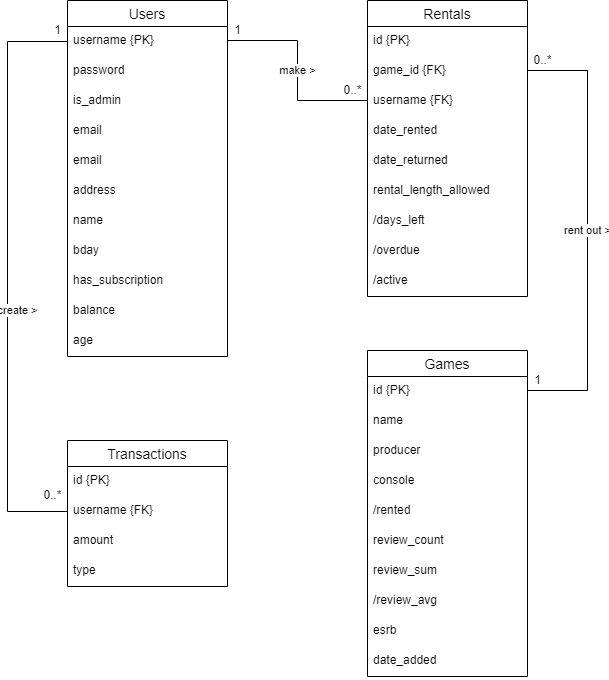

The diagram above was exported from draw.io. Its source (the exported page's mxGraphModel, read from the mxfile embedded in the PNG):
<mxGraphModel dx="823" dy="429" grid="1" gridSize="10" guides="1" tooltips="1" connect="1" arrows="1" fold="1" page="1" pageScale="1" pageWidth="827" pageHeight="1169" math="0" shadow="0">
  <root>
    <mxCell id="0" />
    <mxCell id="1" parent="0" />
    <mxCell id="Uaxob8GtzmTW7Dc8kDde-1" value="Users" style="swimlane;fontStyle=0;childLayout=stackLayout;horizontal=1;startSize=26;horizontalStack=0;resizeParent=1;resizeParentMax=0;resizeLast=0;collapsible=1;marginBottom=0;align=center;fontSize=14;" parent="1" vertex="1">
      <mxGeometry x="140" y="90" width="160" height="356" as="geometry" />
    </mxCell>
    <mxCell id="Uaxob8GtzmTW7Dc8kDde-2" value="username {PK}" style="text;strokeColor=none;fillColor=none;spacingLeft=4;spacingRight=4;overflow=hidden;rotatable=0;points=[[0,0.5],[1,0.5]];portConstraint=eastwest;fontSize=12;" parent="Uaxob8GtzmTW7Dc8kDde-1" vertex="1">
      <mxGeometry y="26" width="160" height="30" as="geometry" />
    </mxCell>
    <mxCell id="Uaxob8GtzmTW7Dc8kDde-3" value="password" style="text;strokeColor=none;fillColor=none;spacingLeft=4;spacingRight=4;overflow=hidden;rotatable=0;points=[[0,0.5],[1,0.5]];portConstraint=eastwest;fontSize=12;" parent="Uaxob8GtzmTW7Dc8kDde-1" vertex="1">
      <mxGeometry y="56" width="160" height="30" as="geometry" />
    </mxCell>
    <mxCell id="Uaxob8GtzmTW7Dc8kDde-4" value="is_admin" style="text;strokeColor=none;fillColor=none;spacingLeft=4;spacingRight=4;overflow=hidden;rotatable=0;points=[[0,0.5],[1,0.5]];portConstraint=eastwest;fontSize=12;" parent="Uaxob8GtzmTW7Dc8kDde-1" vertex="1">
      <mxGeometry y="86" width="160" height="30" as="geometry" />
    </mxCell>
    <mxCell id="Uaxob8GtzmTW7Dc8kDde-5" value="email" style="text;strokeColor=none;fillColor=none;spacingLeft=4;spacingRight=4;overflow=hidden;rotatable=0;points=[[0,0.5],[1,0.5]];portConstraint=eastwest;fontSize=12;" parent="Uaxob8GtzmTW7Dc8kDde-1" vertex="1">
      <mxGeometry y="116" width="160" height="30" as="geometry" />
    </mxCell>
    <mxCell id="HdJ5t35e6dm5Y2fqeCtE-3" value="email" style="text;strokeColor=none;fillColor=none;spacingLeft=4;spacingRight=4;overflow=hidden;rotatable=0;points=[[0,0.5],[1,0.5]];portConstraint=eastwest;fontSize=12;" vertex="1" parent="Uaxob8GtzmTW7Dc8kDde-1">
      <mxGeometry y="146" width="160" height="30" as="geometry" />
    </mxCell>
    <mxCell id="Uaxob8GtzmTW7Dc8kDde-6" value="address" style="text;strokeColor=none;fillColor=none;spacingLeft=4;spacingRight=4;overflow=hidden;rotatable=0;points=[[0,0.5],[1,0.5]];portConstraint=eastwest;fontSize=12;" parent="Uaxob8GtzmTW7Dc8kDde-1" vertex="1">
      <mxGeometry y="176" width="160" height="30" as="geometry" />
    </mxCell>
    <mxCell id="Uaxob8GtzmTW7Dc8kDde-7" value="name" style="text;strokeColor=none;fillColor=none;spacingLeft=4;spacingRight=4;overflow=hidden;rotatable=0;points=[[0,0.5],[1,0.5]];portConstraint=eastwest;fontSize=12;" parent="Uaxob8GtzmTW7Dc8kDde-1" vertex="1">
      <mxGeometry y="206" width="160" height="30" as="geometry" />
    </mxCell>
    <mxCell id="Uaxob8GtzmTW7Dc8kDde-8" value="bday" style="text;strokeColor=none;fillColor=none;spacingLeft=4;spacingRight=4;overflow=hidden;rotatable=0;points=[[0,0.5],[1,0.5]];portConstraint=eastwest;fontSize=12;" parent="Uaxob8GtzmTW7Dc8kDde-1" vertex="1">
      <mxGeometry y="236" width="160" height="30" as="geometry" />
    </mxCell>
    <mxCell id="Uaxob8GtzmTW7Dc8kDde-9" value="has_subscription" style="text;strokeColor=none;fillColor=none;spacingLeft=4;spacingRight=4;overflow=hidden;rotatable=0;points=[[0,0.5],[1,0.5]];portConstraint=eastwest;fontSize=12;" parent="Uaxob8GtzmTW7Dc8kDde-1" vertex="1">
      <mxGeometry y="266" width="160" height="30" as="geometry" />
    </mxCell>
    <mxCell id="Uaxob8GtzmTW7Dc8kDde-11" value="balance" style="text;strokeColor=none;fillColor=none;spacingLeft=4;spacingRight=4;overflow=hidden;rotatable=0;points=[[0,0.5],[1,0.5]];portConstraint=eastwest;fontSize=12;" parent="Uaxob8GtzmTW7Dc8kDde-1" vertex="1">
      <mxGeometry y="296" width="160" height="30" as="geometry" />
    </mxCell>
    <mxCell id="Uaxob8GtzmTW7Dc8kDde-10" value="age" style="text;strokeColor=none;fillColor=none;spacingLeft=4;spacingRight=4;overflow=hidden;rotatable=0;points=[[0,0.5],[1,0.5]];portConstraint=eastwest;fontSize=12;" parent="Uaxob8GtzmTW7Dc8kDde-1" vertex="1">
      <mxGeometry y="326" width="160" height="30" as="geometry" />
    </mxCell>
    <mxCell id="Uaxob8GtzmTW7Dc8kDde-12" value="Games" style="swimlane;fontStyle=0;childLayout=stackLayout;horizontal=1;startSize=26;horizontalStack=0;resizeParent=1;resizeParentMax=0;resizeLast=0;collapsible=1;marginBottom=0;align=center;fontSize=14;" parent="1" vertex="1">
      <mxGeometry x="440" y="440" width="160" height="326" as="geometry" />
    </mxCell>
    <mxCell id="Uaxob8GtzmTW7Dc8kDde-13" value="id {PK}" style="text;strokeColor=none;fillColor=none;spacingLeft=4;spacingRight=4;overflow=hidden;rotatable=0;points=[[0,0.5],[1,0.5]];portConstraint=eastwest;fontSize=12;" parent="Uaxob8GtzmTW7Dc8kDde-12" vertex="1">
      <mxGeometry y="26" width="160" height="30" as="geometry" />
    </mxCell>
    <mxCell id="Uaxob8GtzmTW7Dc8kDde-14" value="name" style="text;strokeColor=none;fillColor=none;spacingLeft=4;spacingRight=4;overflow=hidden;rotatable=0;points=[[0,0.5],[1,0.5]];portConstraint=eastwest;fontSize=12;" parent="Uaxob8GtzmTW7Dc8kDde-12" vertex="1">
      <mxGeometry y="56" width="160" height="30" as="geometry" />
    </mxCell>
    <mxCell id="Uaxob8GtzmTW7Dc8kDde-15" value="producer" style="text;strokeColor=none;fillColor=none;spacingLeft=4;spacingRight=4;overflow=hidden;rotatable=0;points=[[0,0.5],[1,0.5]];portConstraint=eastwest;fontSize=12;" parent="Uaxob8GtzmTW7Dc8kDde-12" vertex="1">
      <mxGeometry y="86" width="160" height="30" as="geometry" />
    </mxCell>
    <mxCell id="Uaxob8GtzmTW7Dc8kDde-18" value="console" style="text;strokeColor=none;fillColor=none;spacingLeft=4;spacingRight=4;overflow=hidden;rotatable=0;points=[[0,0.5],[1,0.5]];portConstraint=eastwest;fontSize=12;" parent="Uaxob8GtzmTW7Dc8kDde-12" vertex="1">
      <mxGeometry y="116" width="160" height="30" as="geometry" />
    </mxCell>
    <mxCell id="Uaxob8GtzmTW7Dc8kDde-17" value="/rented" style="text;strokeColor=none;fillColor=none;spacingLeft=4;spacingRight=4;overflow=hidden;rotatable=0;points=[[0,0.5],[1,0.5]];portConstraint=eastwest;fontSize=12;" parent="Uaxob8GtzmTW7Dc8kDde-12" vertex="1">
      <mxGeometry y="146" width="160" height="30" as="geometry" />
    </mxCell>
    <mxCell id="Uaxob8GtzmTW7Dc8kDde-16" value="review_count" style="text;strokeColor=none;fillColor=none;spacingLeft=4;spacingRight=4;overflow=hidden;rotatable=0;points=[[0,0.5],[1,0.5]];portConstraint=eastwest;fontSize=12;" parent="Uaxob8GtzmTW7Dc8kDde-12" vertex="1">
      <mxGeometry y="176" width="160" height="30" as="geometry" />
    </mxCell>
    <mxCell id="YUKA794J5v5pgu7p6OX7-1" value="review_sum" style="text;strokeColor=none;fillColor=none;spacingLeft=4;spacingRight=4;overflow=hidden;rotatable=0;points=[[0,0.5],[1,0.5]];portConstraint=eastwest;fontSize=12;" parent="Uaxob8GtzmTW7Dc8kDde-12" vertex="1">
      <mxGeometry y="206" width="160" height="30" as="geometry" />
    </mxCell>
    <mxCell id="YUKA794J5v5pgu7p6OX7-2" value="/review_avg" style="text;strokeColor=none;fillColor=none;spacingLeft=4;spacingRight=4;overflow=hidden;rotatable=0;points=[[0,0.5],[1,0.5]];portConstraint=eastwest;fontSize=12;" parent="Uaxob8GtzmTW7Dc8kDde-12" vertex="1">
      <mxGeometry y="236" width="160" height="30" as="geometry" />
    </mxCell>
    <mxCell id="Uaxob8GtzmTW7Dc8kDde-20" value="esrb" style="text;strokeColor=none;fillColor=none;spacingLeft=4;spacingRight=4;overflow=hidden;rotatable=0;points=[[0,0.5],[1,0.5]];portConstraint=eastwest;fontSize=12;" parent="Uaxob8GtzmTW7Dc8kDde-12" vertex="1">
      <mxGeometry y="266" width="160" height="30" as="geometry" />
    </mxCell>
    <mxCell id="Uaxob8GtzmTW7Dc8kDde-21" value="date_added" style="text;strokeColor=none;fillColor=none;spacingLeft=4;spacingRight=4;overflow=hidden;rotatable=0;points=[[0,0.5],[1,0.5]];portConstraint=eastwest;fontSize=12;" parent="Uaxob8GtzmTW7Dc8kDde-12" vertex="1">
      <mxGeometry y="296" width="160" height="30" as="geometry" />
    </mxCell>
    <mxCell id="Uaxob8GtzmTW7Dc8kDde-22" value="Rentals" style="swimlane;fontStyle=0;childLayout=stackLayout;horizontal=1;startSize=26;horizontalStack=0;resizeParent=1;resizeParentMax=0;resizeLast=0;collapsible=1;marginBottom=0;align=center;fontSize=14;" parent="1" vertex="1">
      <mxGeometry x="440" y="90" width="160" height="296" as="geometry" />
    </mxCell>
    <mxCell id="Uaxob8GtzmTW7Dc8kDde-23" value="id {PK}" style="text;strokeColor=none;fillColor=none;spacingLeft=4;spacingRight=4;overflow=hidden;rotatable=0;points=[[0,0.5],[1,0.5]];portConstraint=eastwest;fontSize=12;" parent="Uaxob8GtzmTW7Dc8kDde-22" vertex="1">
      <mxGeometry y="26" width="160" height="30" as="geometry" />
    </mxCell>
    <mxCell id="Uaxob8GtzmTW7Dc8kDde-24" value="game_id {FK}" style="text;strokeColor=none;fillColor=none;spacingLeft=4;spacingRight=4;overflow=hidden;rotatable=0;points=[[0,0.5],[1,0.5]];portConstraint=eastwest;fontSize=12;" parent="Uaxob8GtzmTW7Dc8kDde-22" vertex="1">
      <mxGeometry y="56" width="160" height="30" as="geometry" />
    </mxCell>
    <mxCell id="Uaxob8GtzmTW7Dc8kDde-25" value="username {FK}" style="text;strokeColor=none;fillColor=none;spacingLeft=4;spacingRight=4;overflow=hidden;rotatable=0;points=[[0,0.5],[1,0.5]];portConstraint=eastwest;fontSize=12;" parent="Uaxob8GtzmTW7Dc8kDde-22" vertex="1">
      <mxGeometry y="86" width="160" height="30" as="geometry" />
    </mxCell>
    <mxCell id="Uaxob8GtzmTW7Dc8kDde-31" value="date_rented" style="text;strokeColor=none;fillColor=none;spacingLeft=4;spacingRight=4;overflow=hidden;rotatable=0;points=[[0,0.5],[1,0.5]];portConstraint=eastwest;fontSize=12;" parent="Uaxob8GtzmTW7Dc8kDde-22" vertex="1">
      <mxGeometry y="116" width="160" height="30" as="geometry" />
    </mxCell>
    <mxCell id="Uaxob8GtzmTW7Dc8kDde-32" value="date_returned" style="text;strokeColor=none;fillColor=none;spacingLeft=4;spacingRight=4;overflow=hidden;rotatable=0;points=[[0,0.5],[1,0.5]];portConstraint=eastwest;fontSize=12;" parent="Uaxob8GtzmTW7Dc8kDde-22" vertex="1">
      <mxGeometry y="146" width="160" height="30" as="geometry" />
    </mxCell>
    <mxCell id="Uaxob8GtzmTW7Dc8kDde-33" value="rental_length_allowed" style="text;strokeColor=none;fillColor=none;spacingLeft=4;spacingRight=4;overflow=hidden;rotatable=0;points=[[0,0.5],[1,0.5]];portConstraint=eastwest;fontSize=12;" parent="Uaxob8GtzmTW7Dc8kDde-22" vertex="1">
      <mxGeometry y="176" width="160" height="30" as="geometry" />
    </mxCell>
    <mxCell id="Uaxob8GtzmTW7Dc8kDde-34" value="/days_left" style="text;strokeColor=none;fillColor=none;spacingLeft=4;spacingRight=4;overflow=hidden;rotatable=0;points=[[0,0.5],[1,0.5]];portConstraint=eastwest;fontSize=12;" parent="Uaxob8GtzmTW7Dc8kDde-22" vertex="1">
      <mxGeometry y="206" width="160" height="30" as="geometry" />
    </mxCell>
    <mxCell id="Uaxob8GtzmTW7Dc8kDde-36" value="/overdue" style="text;strokeColor=none;fillColor=none;spacingLeft=4;spacingRight=4;overflow=hidden;rotatable=0;points=[[0,0.5],[1,0.5]];portConstraint=eastwest;fontSize=12;" parent="Uaxob8GtzmTW7Dc8kDde-22" vertex="1">
      <mxGeometry y="236" width="160" height="30" as="geometry" />
    </mxCell>
    <mxCell id="Uaxob8GtzmTW7Dc8kDde-35" value="/active" style="text;strokeColor=none;fillColor=none;spacingLeft=4;spacingRight=4;overflow=hidden;rotatable=0;points=[[0,0.5],[1,0.5]];portConstraint=eastwest;fontSize=12;" parent="Uaxob8GtzmTW7Dc8kDde-22" vertex="1">
      <mxGeometry y="266" width="160" height="30" as="geometry" />
    </mxCell>
    <mxCell id="Uaxob8GtzmTW7Dc8kDde-38" value="Transactions" style="swimlane;fontStyle=0;childLayout=stackLayout;horizontal=1;startSize=26;horizontalStack=0;resizeParent=1;resizeParentMax=0;resizeLast=0;collapsible=1;marginBottom=0;align=center;fontSize=14;" parent="1" vertex="1">
      <mxGeometry x="140" y="530" width="160" height="146" as="geometry" />
    </mxCell>
    <mxCell id="Uaxob8GtzmTW7Dc8kDde-39" value="id {PK}&#10;" style="text;strokeColor=none;fillColor=none;spacingLeft=4;spacingRight=4;overflow=hidden;rotatable=0;points=[[0,0.5],[1,0.5]];portConstraint=eastwest;fontSize=12;" parent="Uaxob8GtzmTW7Dc8kDde-38" vertex="1">
      <mxGeometry y="26" width="160" height="30" as="geometry" />
    </mxCell>
    <mxCell id="Uaxob8GtzmTW7Dc8kDde-40" value="username {FK}" style="text;strokeColor=none;fillColor=none;spacingLeft=4;spacingRight=4;overflow=hidden;rotatable=0;points=[[0,0.5],[1,0.5]];portConstraint=eastwest;fontSize=12;" parent="Uaxob8GtzmTW7Dc8kDde-38" vertex="1">
      <mxGeometry y="56" width="160" height="30" as="geometry" />
    </mxCell>
    <mxCell id="Uaxob8GtzmTW7Dc8kDde-41" value="amount" style="text;strokeColor=none;fillColor=none;spacingLeft=4;spacingRight=4;overflow=hidden;rotatable=0;points=[[0,0.5],[1,0.5]];portConstraint=eastwest;fontSize=12;" parent="Uaxob8GtzmTW7Dc8kDde-38" vertex="1">
      <mxGeometry y="86" width="160" height="30" as="geometry" />
    </mxCell>
    <mxCell id="Uaxob8GtzmTW7Dc8kDde-42" value="type" style="text;strokeColor=none;fillColor=none;spacingLeft=4;spacingRight=4;overflow=hidden;rotatable=0;points=[[0,0.5],[1,0.5]];portConstraint=eastwest;fontSize=12;" parent="Uaxob8GtzmTW7Dc8kDde-38" vertex="1">
      <mxGeometry y="116" width="160" height="30" as="geometry" />
    </mxCell>
    <mxCell id="HdJ5t35e6dm5Y2fqeCtE-4" value="create &amp;gt;" style="edgeStyle=none;rounded=0;orthogonalLoop=1;jettySize=auto;html=1;entryX=0;entryY=0.5;entryDx=0;entryDy=0;endArrow=none;endFill=0;" edge="1" parent="1" target="Uaxob8GtzmTW7Dc8kDde-40">
      <mxGeometry x="0.1153" y="10" relative="1" as="geometry">
        <mxPoint x="90" y="130.9999999999999" as="targetPoint" />
        <mxPoint x="140" y="131" as="sourcePoint" />
        <Array as="points">
          <mxPoint x="80" y="131" />
          <mxPoint x="80" y="601" />
        </Array>
        <mxPoint as="offset" />
      </mxGeometry>
    </mxCell>
    <mxCell id="HdJ5t35e6dm5Y2fqeCtE-6" value="make &amp;gt;" style="edgeStyle=none;rounded=0;orthogonalLoop=1;jettySize=auto;html=1;endArrow=none;endFill=0;" edge="1" parent="1">
      <mxGeometry relative="1" as="geometry">
        <mxPoint x="300" y="130" as="sourcePoint" />
        <mxPoint x="440" y="190" as="targetPoint" />
        <Array as="points">
          <mxPoint x="370" y="130" />
          <mxPoint x="370" y="190" />
        </Array>
      </mxGeometry>
    </mxCell>
    <mxCell id="HdJ5t35e6dm5Y2fqeCtE-7" value="rent out &amp;gt;" style="edgeStyle=none;rounded=0;orthogonalLoop=1;jettySize=auto;html=1;endArrow=none;endFill=0;" edge="1" parent="1">
      <mxGeometry relative="1" as="geometry">
        <mxPoint x="600" y="480" as="targetPoint" />
        <mxPoint x="600" y="160" as="sourcePoint" />
        <Array as="points">
          <mxPoint x="660" y="160" />
          <mxPoint x="660" y="480" />
        </Array>
      </mxGeometry>
    </mxCell>
    <mxCell id="HdJ5t35e6dm5Y2fqeCtE-8" value="1" style="text;html=1;align=center;verticalAlign=middle;resizable=0;points=[];autosize=1;strokeColor=none;fillColor=none;" vertex="1" parent="1">
      <mxGeometry x="120" y="110" width="20" height="20" as="geometry" />
    </mxCell>
    <mxCell id="HdJ5t35e6dm5Y2fqeCtE-9" value="0..*" style="text;html=1;align=center;verticalAlign=middle;resizable=0;points=[];autosize=1;strokeColor=none;fillColor=none;" vertex="1" parent="1">
      <mxGeometry x="110" y="575" width="30" height="20" as="geometry" />
    </mxCell>
    <mxCell id="HdJ5t35e6dm5Y2fqeCtE-10" value="1" style="text;html=1;align=center;verticalAlign=middle;resizable=0;points=[];autosize=1;strokeColor=none;fillColor=none;" vertex="1" parent="1">
      <mxGeometry x="300" y="110" width="20" height="20" as="geometry" />
    </mxCell>
    <mxCell id="HdJ5t35e6dm5Y2fqeCtE-11" value="0..*" style="text;html=1;align=center;verticalAlign=middle;resizable=0;points=[];autosize=1;strokeColor=none;fillColor=none;" vertex="1" parent="1">
      <mxGeometry x="410" y="170" width="30" height="20" as="geometry" />
    </mxCell>
    <mxCell id="HdJ5t35e6dm5Y2fqeCtE-12" value="1" style="text;html=1;align=center;verticalAlign=middle;resizable=0;points=[];autosize=1;strokeColor=none;fillColor=none;" vertex="1" parent="1">
      <mxGeometry x="600" y="460" width="20" height="20" as="geometry" />
    </mxCell>
    <mxCell id="HdJ5t35e6dm5Y2fqeCtE-13" value="0..*" style="text;html=1;align=center;verticalAlign=middle;resizable=0;points=[];autosize=1;strokeColor=none;fillColor=none;" vertex="1" parent="1">
      <mxGeometry x="600" y="140" width="30" height="20" as="geometry" />
    </mxCell>
  </root>
</mxGraphModel>